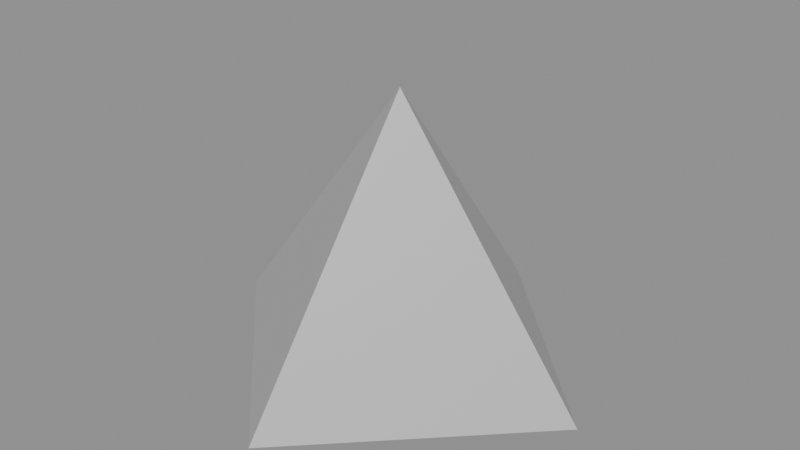 # Source: Primitive_Pyramid.blend  (saved by Blender 5.2.45; exported with 4.5.12 LTS)
import bpy
from mathutils import Matrix  # noqa: F401  (used for matrix-valued properties, if any)

bpy.ops.wm.read_factory_settings(use_empty=True)
scene = bpy.context.scene
scene.name = 'Scene'

# ---- materials (node trees are filled in below, after node groups)
mat_lambert1 = bpy.data.materials.new('lambert1')
mat_lambert1.diffuse_color = (0.5, 0.5, 0.5, 1.0)
mat_lambert1.roughness = 0.5

# ---- material node trees
mat_lambert1.use_nodes = True; mat_lambert1.node_tree.nodes.clear()
_N = mat_lambert1.node_tree.nodes; _L = mat_lambert1.node_tree.links
n0 = _N.new('ShaderNodeBsdfPrincipled'); n0.name = 'Principled BSDF'; n0.location = (0, 300)
n0.inputs[0].default_value = (0.5, 0.5, 0.5, 1.0)
n0.inputs[10].default_value = 0.005
n0.inputs[27].default_value = (0.0, 0.0, 0.0, 1.0)
n0.inputs[28].default_value = 1.0
n1 = _N.new('ShaderNodeOutputMaterial'); n1.name = 'Material Output'; n1.location = (280, 300)
_L.new(n0.outputs[0], n1.inputs[0])
n1.is_active_output = True

# ---- meshes
me_mesh = bpy.data.meshes.new('Mesh')
me_mesh.from_pydata([(5.7e-06, 0.0, -43.47), (-43.47, 0.0, -3.8e-06), (-1.9e-06, 0.0, 43.47), (43.47, 0.0, 0.0), (0.0, 57.98, 0.0)], [], [(0, 3, 2, 1), (0, 1, 4), (1, 2, 4), (2, 3, 4), (3, 0, 4)])
me_mesh.polygons.foreach_set('use_smooth', [True] * 5)
_k = set([(0, 1), (0, 3), (0, 4), (1, 2), (1, 4), (2, 3), (2, 4), (3, 4)])
me_mesh.attributes.new('sharp_edge', 'BOOLEAN', 'EDGE').data.foreach_set('value', [ (min(e.vertices), max(e.vertices)) in _k for e in me_mesh.edges])
_uv = me_mesh.uv_layers.new(name='map1')
_uv.uv.foreach_set('vector', [0.5, 0.0, 0.75, 0.25, 0.5, 0.5, 0.25, 0.25, 0.25, 0.5, 0.375, 0.5, 0.5, 1.0, 0.375, 0.5, 0.5, 0.5, 0.5, 1.0, 0.5, 0.5, 0.625, 0.5, 0.5, 1.0, 0.625, 0.5, 0.75, 0.5, 0.5, 1.0])
me_mesh.materials.append(mat_lambert1)
me_mesh.update()
me_mesh.normals_split_custom_set([tuple(v) for v in zip(*[iter([0.0, -1.0, 0.0, 0.0, -1.0, 0.0, 0.0, -1.0, 0.0, 0.0, -1.0, 0.0, -0.6248, 0.4684, -0.6248, -0.6248, 0.4684, -0.6248, -0.6248, 0.4684, -0.6248, -0.6248, 0.4684, 0.6248, -0.6248, 0.4684, 0.6248, -0.6248, 0.4684, 0.6248, 0.6248, 0.4684, 0.6248, 0.6248, 0.4684, 0.6248, 0.6248, 0.4684, 0.6248, 0.6248, 0.4684, -0.6248, 0.6248, 0.4684, -0.6248, 0.6248, 0.4684, -0.6248])] * 3)])

# ---- objects
ob_ppyramid1 = bpy.data.objects.new('pPyramid1', me_mesh)

# ---- transforms, parenting, visibility, modifiers, constraints
ob_ppyramid1.location = (0.0, 0.0, 0.0)
ob_ppyramid1.rotation_euler = (1.571, -0.0, 0.0)
ob_ppyramid1.scale = (0.01, 0.01, 0.01)

# ---- collection membership
scene.collection.objects.link(ob_ppyramid1)

# ---- scene / render settings (as saved in the file)
scene.frame_start = 1; scene.frame_end = 250; scene.frame_set(1)
scene.render.engine = 'BLENDER_EEVEE_NEXT'
scene.render.bake_bias = 0.0
scene.render.bake_samples = 0
scene.render.compositor_device = 'GPU'
scene.eevee.use_volume_custom_range = False
scene.eevee.fast_gi_thickness_near = 0.1
scene.eevee.fast_gi_thickness_far = 0.0
scene.eevee.ray_tracing_options.screen_trace_thickness = 0.1
bpy.context.view_layer.update()

# ---- added for rendering (the .blend has no active camera and no usable light): camera, sun + grey world if the file has none
cam_auto = bpy.data.cameras.new('AutoCamera')
cam_auto.lens = 50.0
cam_auto.sensor_width = 36.0
cam_auto.clip_end = 1000.0
ob_auto_camera = bpy.data.objects.new('AutoCamera', cam_auto)
scene.collection.objects.link(ob_auto_camera)
ob_auto_camera.location = (1.25773, -1.50927, 1.2961)
ob_auto_camera.rotation_euler = (1.09748, -7.21219e-08, 0.694738)
scene.camera = ob_auto_camera
light_auto_sun = bpy.data.lights.new('AutoSun', 'SUN')
light_auto_sun.energy = 3.0
light_auto_sun.angle = 0.0523599
ob_auto_sun = bpy.data.objects.new('AutoSun', light_auto_sun)
scene.collection.objects.link(ob_auto_sun)
ob_auto_sun.rotation_euler = (0.872665, 0.174533, 0.523599)
if scene.world is None:
    world_auto = bpy.data.worlds.new('AutoWorld')
    world_auto.color = (0.3, 0.3, 0.3)
    scene.world = world_auto
bpy.context.view_layer.update()
